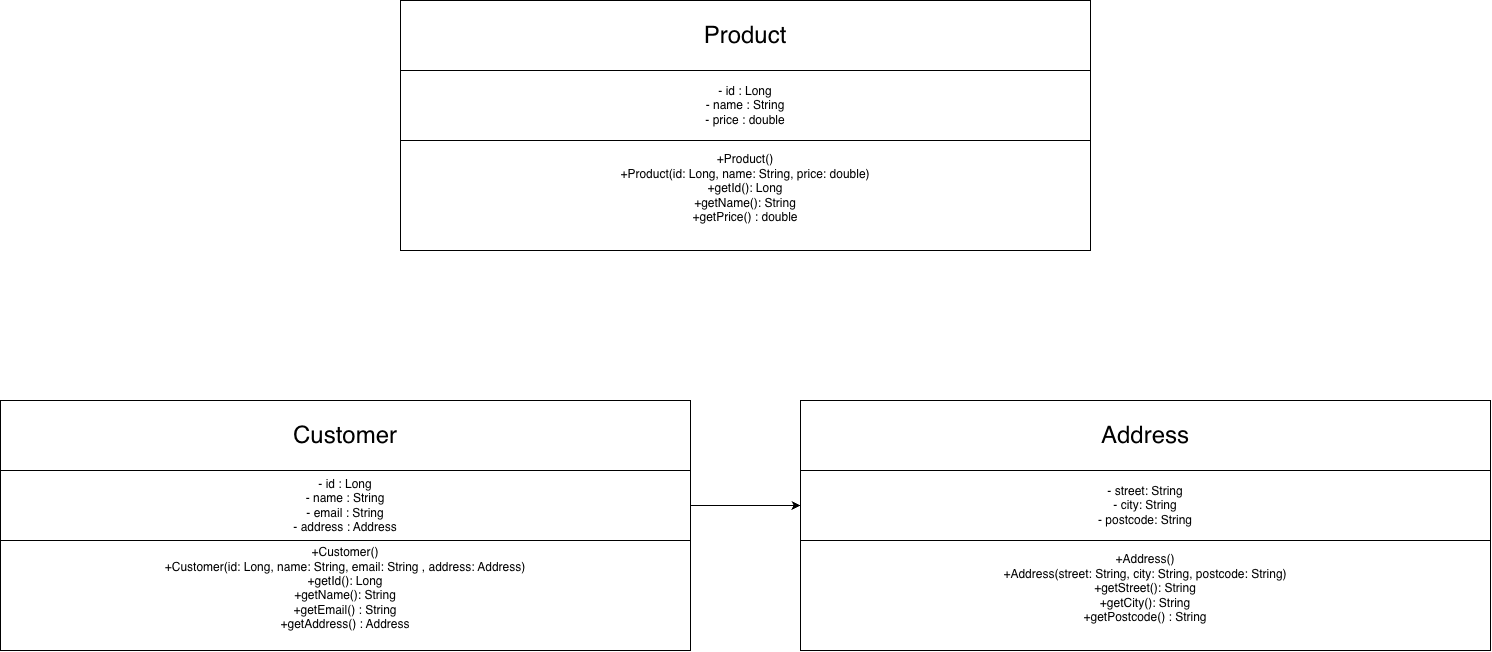

The diagram above was exported from draw.io. Its source (the exported page's mxGraphModel, read from the mxfile embedded in the PNG):
<mxGraphModel dx="2351" dy="1052" grid="1" gridSize="10" guides="1" tooltips="1" connect="1" arrows="1" fold="1" page="1" pageScale="1" pageWidth="827" pageHeight="1169" math="0" shadow="0">
  <root>
    <mxCell id="0" />
    <mxCell id="1" parent="0" />
    <mxCell id="qFalxPVDDv7nFJsEcw2T-1" parent="1" style="rounded=0;whiteSpace=wrap;html=1;" value="- id : Long&lt;div&gt;- name : String&lt;/div&gt;&lt;div&gt;- price : double&lt;/div&gt;" vertex="1">
      <mxGeometry height="70" width="690" x="80" y="110" as="geometry" />
    </mxCell>
    <mxCell id="qFalxPVDDv7nFJsEcw2T-3" parent="1" style="rounded=0;whiteSpace=wrap;html=1;" value="&lt;font style=&quot;font-size: 24px;&quot;&gt;Product&lt;/font&gt;" vertex="1">
      <mxGeometry height="70" width="690" x="80" y="40" as="geometry" />
    </mxCell>
    <mxCell id="qFalxPVDDv7nFJsEcw2T-4" parent="1" style="rounded=0;whiteSpace=wrap;html=1;" value="+Product()&lt;div&gt;+Product(id: Long, name: String, price: double)&lt;/div&gt;&lt;div&gt;+getId(): Long&lt;/div&gt;&lt;div&gt;+getName(): String&lt;/div&gt;&lt;div&gt;+getPrice() : double&lt;/div&gt;&lt;div&gt;&lt;br&gt;&lt;/div&gt;" vertex="1">
      <mxGeometry height="110" width="690" x="80" y="180" as="geometry" />
    </mxCell>
    <mxCell id="qFalxPVDDv7nFJsEcw2T-6" parent="1" style="rounded=0;whiteSpace=wrap;html=1;" value="&lt;font style=&quot;font-size: 24px;&quot;&gt;Customer&lt;/font&gt;" vertex="1">
      <mxGeometry height="70" width="690" x="-320" y="440" as="geometry" />
    </mxCell>
    <mxCell id="qFalxPVDDv7nFJsEcw2T-12" edge="1" parent="1" source="qFalxPVDDv7nFJsEcw2T-7" style="edgeStyle=orthogonalEdgeStyle;rounded=0;orthogonalLoop=1;jettySize=auto;html=1;" target="qFalxPVDDv7nFJsEcw2T-10">
      <mxGeometry relative="1" as="geometry" />
    </mxCell>
    <mxCell id="qFalxPVDDv7nFJsEcw2T-7" parent="1" style="rounded=0;whiteSpace=wrap;html=1;" value="- id : Long&lt;div&gt;- name : String&lt;/div&gt;&lt;div&gt;- email : String&lt;/div&gt;&lt;div&gt;- address : Address&lt;/div&gt;" vertex="1">
      <mxGeometry height="70" width="690" x="-320" y="510" as="geometry" />
    </mxCell>
    <mxCell id="qFalxPVDDv7nFJsEcw2T-8" parent="1" style="rounded=0;whiteSpace=wrap;html=1;" value="+Customer()&lt;div&gt;+Customer(id: Long, name: String, email: String , address: Address)&lt;/div&gt;&lt;div&gt;+getId(): Long&lt;/div&gt;&lt;div&gt;+getName(): String&lt;/div&gt;&lt;div&gt;+getEmail() : String&lt;/div&gt;&lt;div&gt;+getAddress() : Address&lt;/div&gt;&lt;div&gt;&lt;br&gt;&lt;/div&gt;" vertex="1">
      <mxGeometry height="110" width="690" x="-320" y="580" as="geometry" />
    </mxCell>
    <mxCell id="qFalxPVDDv7nFJsEcw2T-9" parent="1" style="rounded=0;whiteSpace=wrap;html=1;" value="&lt;font style=&quot;font-size: 24px;&quot;&gt;Address&lt;/font&gt;" vertex="1">
      <mxGeometry height="70" width="690" x="480" y="440" as="geometry" />
    </mxCell>
    <mxCell id="qFalxPVDDv7nFJsEcw2T-10" parent="1" style="rounded=0;whiteSpace=wrap;html=1;" value="- street: String&lt;div&gt;- city: String&lt;/div&gt;&lt;div&gt;- postcode: String&lt;/div&gt;" vertex="1">
      <mxGeometry height="70" width="690" x="480" y="510" as="geometry" />
    </mxCell>
    <mxCell id="qFalxPVDDv7nFJsEcw2T-11" parent="1" style="rounded=0;whiteSpace=wrap;html=1;" value="+Address()&lt;div&gt;+Address(street: String, city: String, postcode: String)&lt;/div&gt;&lt;div&gt;+getStreet(): String&lt;/div&gt;&lt;div&gt;+getCity(): String&lt;/div&gt;&lt;div&gt;+getPostcode() : String&lt;/div&gt;&lt;div&gt;&lt;br&gt;&lt;/div&gt;" vertex="1">
      <mxGeometry height="110" width="690" x="480" y="580" as="geometry" />
    </mxCell>
  </root>
</mxGraphModel>